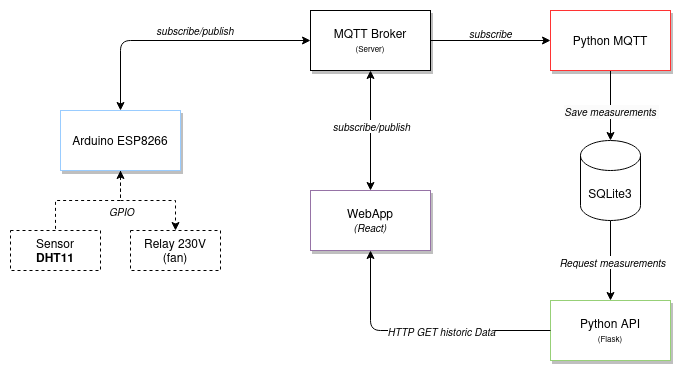

The diagram above was exported from draw.io. Its source (the exported page's mxGraphModel, read from the mxfile embedded in the PNG):
<mxGraphModel dx="921" dy="1335" grid="1" gridSize="10" guides="1" tooltips="1" connect="1" arrows="1" fold="1" page="1" pageScale="1" pageWidth="827" pageHeight="1169" math="0" shadow="0">
  <root>
    <mxCell id="0" />
    <mxCell id="1" parent="0" />
    <mxCell id="2" style="edgeStyle=orthogonalEdgeStyle;rounded=0;orthogonalLoop=1;jettySize=auto;html=1;exitX=0.5;exitY=1;exitDx=0;exitDy=0;entryX=0.5;entryY=0;entryDx=0;entryDy=0;startArrow=classic;startFill=1;" edge="1" source="4" target="15" parent="1">
      <mxGeometry relative="1" as="geometry" />
    </mxCell>
    <mxCell id="3" value="&lt;font style=&quot;font-size: 10px;&quot;&gt;&lt;i&gt;subscribe/publish&lt;/i&gt;&lt;/font&gt;" style="edgeLabel;html=1;align=center;verticalAlign=middle;resizable=0;points=[];" vertex="1" connectable="0" parent="2">
      <mxGeometry x="-0.0905" relative="1" as="geometry">
        <mxPoint as="offset" />
      </mxGeometry>
    </mxCell>
    <mxCell id="4" value="&lt;div&gt;MQTT Broker&lt;/div&gt;&lt;div&gt;&lt;font style=&quot;font-size: 8px&quot;&gt;(Server)&lt;/font&gt;&lt;br&gt;&lt;/div&gt;" style="rounded=0;whiteSpace=wrap;html=1;shadow=1;" vertex="1" parent="1">
      <mxGeometry x="320" y="280" width="120" height="60" as="geometry" />
    </mxCell>
    <mxCell id="5" style="edgeStyle=orthogonalEdgeStyle;rounded=0;orthogonalLoop=1;jettySize=auto;html=1;exitX=0.5;exitY=1;exitDx=0;exitDy=0;entryX=0.5;entryY=0;entryDx=0;entryDy=0;startArrow=classic;startFill=1;endArrow=none;endFill=0;dashed=1;" edge="1" source="8" target="22" parent="1">
      <mxGeometry relative="1" as="geometry" />
    </mxCell>
    <mxCell id="6" value="&lt;i&gt;&lt;font style=&quot;font-size: 10px;&quot;&gt;GPIO&lt;/font&gt;&lt;/i&gt;" style="edgeLabel;html=1;align=center;verticalAlign=middle;resizable=0;points=[];" vertex="1" connectable="0" parent="5">
      <mxGeometry x="0.0044" y="-3" relative="1" as="geometry">
        <mxPoint x="33" y="13" as="offset" />
      </mxGeometry>
    </mxCell>
    <mxCell id="7" style="edgeStyle=orthogonalEdgeStyle;rounded=0;orthogonalLoop=1;jettySize=auto;html=1;exitX=0.5;exitY=1;exitDx=0;exitDy=0;entryX=0.5;entryY=0;entryDx=0;entryDy=0;dashed=1;" edge="1" source="8" target="23" parent="1">
      <mxGeometry relative="1" as="geometry" />
    </mxCell>
    <mxCell id="8" value="&lt;div&gt;Arduino ESP8266&lt;/div&gt;" style="rounded=0;whiteSpace=wrap;html=1;shadow=1;strokeColor=#99CCFF;" vertex="1" parent="1">
      <mxGeometry x="70" y="380" width="120" height="60" as="geometry" />
    </mxCell>
    <mxCell id="9" value="&lt;div&gt;Python API&lt;/div&gt;&lt;div&gt;&lt;font style=&quot;font-size: 8px&quot;&gt;(Flask)&lt;/font&gt;&lt;br&gt;&lt;/div&gt;" style="rounded=0;whiteSpace=wrap;html=1;strokeColor=#97D077;shadow=1;" vertex="1" parent="1">
      <mxGeometry x="560" y="570" width="120" height="60" as="geometry" />
    </mxCell>
    <mxCell id="10" style="edgeStyle=orthogonalEdgeStyle;rounded=0;orthogonalLoop=1;jettySize=auto;html=1;exitX=0.5;exitY=1;exitDx=0;exitDy=0;entryX=0.5;entryY=0;entryDx=0;entryDy=0;entryPerimeter=0;" edge="1" source="12" target="18" parent="1">
      <mxGeometry relative="1" as="geometry" />
    </mxCell>
    <mxCell id="11" value="&lt;i style=&quot;border-color: var(--border-color); font-size: 10px; background-color: rgb(251, 251, 251);&quot;&gt;Save measurements&amp;nbsp;&lt;/i&gt;" style="edgeLabel;html=1;align=center;verticalAlign=middle;resizable=0;points=[];" vertex="1" connectable="0" parent="10">
      <mxGeometry x="-0.4367" y="2" relative="1" as="geometry">
        <mxPoint x="-2" y="20" as="offset" />
      </mxGeometry>
    </mxCell>
    <mxCell id="12" value="Python MQTT" style="rounded=0;whiteSpace=wrap;html=1;strokeColor=#FF3333;shadow=1;" vertex="1" parent="1">
      <mxGeometry x="560" y="280" width="120" height="60" as="geometry" />
    </mxCell>
    <mxCell id="13" style="edgeStyle=orthogonalEdgeStyle;rounded=1;orthogonalLoop=1;jettySize=auto;html=1;exitX=0.5;exitY=1;exitDx=0;exitDy=0;entryX=0;entryY=0.5;entryDx=0;entryDy=0;startArrow=classic;startFill=1;endArrow=none;endFill=0;" edge="1" source="15" target="9" parent="1">
      <mxGeometry relative="1" as="geometry" />
    </mxCell>
    <mxCell id="14" value="&lt;i&gt;&lt;font style=&quot;font-size: 10px;&quot;&gt;HTTP GET historic Data&lt;/font&gt;&lt;/i&gt;" style="edgeLabel;html=1;align=center;verticalAlign=middle;resizable=0;points=[];" vertex="1" connectable="0" parent="13">
      <mxGeometry x="0.0779" y="1" relative="1" as="geometry">
        <mxPoint x="10" y="1" as="offset" />
      </mxGeometry>
    </mxCell>
    <mxCell id="15" value="&lt;div&gt;WebApp&lt;/div&gt;&lt;div&gt;&lt;i&gt;&lt;font style=&quot;font-size: 10px;&quot;&gt;(React)&lt;/font&gt;&lt;/i&gt;&lt;/div&gt;" style="rounded=0;whiteSpace=wrap;html=1;fillColor=default;strokeColor=#9673a6;shadow=1;glass=0;" vertex="1" parent="1">
      <mxGeometry x="320" y="460" width="120" height="60" as="geometry" />
    </mxCell>
    <mxCell id="16" style="edgeStyle=orthogonalEdgeStyle;rounded=0;orthogonalLoop=1;jettySize=auto;html=1;exitX=0.5;exitY=1;exitDx=0;exitDy=0;exitPerimeter=0;entryX=0.5;entryY=0;entryDx=0;entryDy=0;" edge="1" source="18" target="9" parent="1">
      <mxGeometry relative="1" as="geometry" />
    </mxCell>
    <mxCell id="17" value="&lt;font style=&quot;font-size: 10px;&quot;&gt;&lt;i&gt;Request measurements&lt;/i&gt;&lt;/font&gt;" style="edgeLabel;html=1;align=center;verticalAlign=middle;resizable=0;points=[];" vertex="1" connectable="0" parent="16">
      <mxGeometry x="0.0286" y="1" relative="1" as="geometry">
        <mxPoint as="offset" />
      </mxGeometry>
    </mxCell>
    <mxCell id="18" value="SQLite3" style="shape=cylinder3;whiteSpace=wrap;html=1;boundedLbl=1;backgroundOutline=1;size=15;" vertex="1" parent="1">
      <mxGeometry x="590" y="410" width="60" height="80" as="geometry" />
    </mxCell>
    <mxCell id="19" value="" style="endArrow=classic;html=1;exitX=0.5;exitY=0;exitDx=0;exitDy=0;entryX=0;entryY=0.5;entryDx=0;entryDy=0;startArrow=classic;startFill=1;" edge="1" source="8" target="4" parent="1">
      <mxGeometry width="50" height="50" relative="1" as="geometry">
        <mxPoint x="130" y="340" as="sourcePoint" />
        <mxPoint x="180" y="290" as="targetPoint" />
        <Array as="points">
          <mxPoint x="130" y="310" />
        </Array>
      </mxGeometry>
    </mxCell>
    <mxCell id="20" value="" style="endArrow=classic;html=1;exitX=1;exitY=0.5;exitDx=0;exitDy=0;entryX=0;entryY=0.5;entryDx=0;entryDy=0;" edge="1" source="4" target="12" parent="1">
      <mxGeometry width="50" height="50" relative="1" as="geometry">
        <mxPoint x="390" y="400" as="sourcePoint" />
        <mxPoint x="440" y="350" as="targetPoint" />
      </mxGeometry>
    </mxCell>
    <mxCell id="21" value="&lt;i&gt;&lt;font style=&quot;font-size: 10px&quot;&gt;subscribe/publish&lt;/font&gt;&lt;/i&gt;" style="text;html=1;strokeColor=none;fillColor=none;align=center;verticalAlign=middle;whiteSpace=wrap;rounded=0;" vertex="1" parent="1">
      <mxGeometry x="130" y="290" width="150" height="20" as="geometry" />
    </mxCell>
    <mxCell id="22" value="Sensor &lt;br&gt;&lt;b&gt;DHT11&lt;/b&gt;" style="rounded=0;whiteSpace=wrap;html=1;dashed=1;" vertex="1" parent="1">
      <mxGeometry x="20" y="500" width="90" height="40" as="geometry" />
    </mxCell>
    <mxCell id="23" value="Relay 230V&lt;br&gt;(fan)" style="rounded=0;whiteSpace=wrap;html=1;dashed=1;" vertex="1" parent="1">
      <mxGeometry x="140" y="500" width="90" height="40" as="geometry" />
    </mxCell>
    <mxCell id="24" value="&lt;font style=&quot;font-size: 10px;&quot;&gt;&lt;i&gt;subscribe&lt;/i&gt;&lt;/font&gt;" style="text;html=1;align=center;verticalAlign=middle;resizable=0;points=[];autosize=1;strokeColor=none;fillColor=none;" vertex="1" parent="1">
      <mxGeometry x="465" y="288" width="70" height="30" as="geometry" />
    </mxCell>
  </root>
</mxGraphModel>